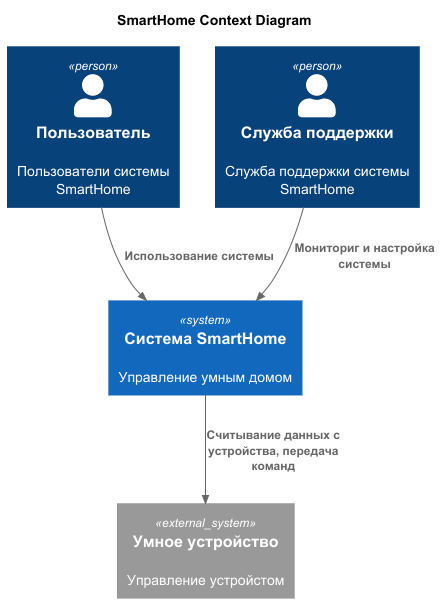

The diagram above was rendered by PlantUML. Its source (embedded in the PNG):
@startuml
title SmartHome Context Diagram

top to bottom direction

!includeurl https://raw.githubusercontent.com/RicardoNiepel/C4-PlantUML/master/C4_Component.puml

Person(user, "Пользователь", "Пользователи системы SmartHome")
Person(support, "Служба поддержки", "Служба поддержки системы SmartHome")
System(SmartHomeSystem, "Система SmartHome", "Управление умным домом")

System_Ext(devices, "Умное устройство", "Управление устройстом")

Rel(user, SmartHomeSystem, "Использование системы")
Rel(support,SmartHomeSystem,"Мониториг и настройка системы")
Rel(SmartHomeSystem,devices,"Считывание данных с устройства, передача команд")

@enduml